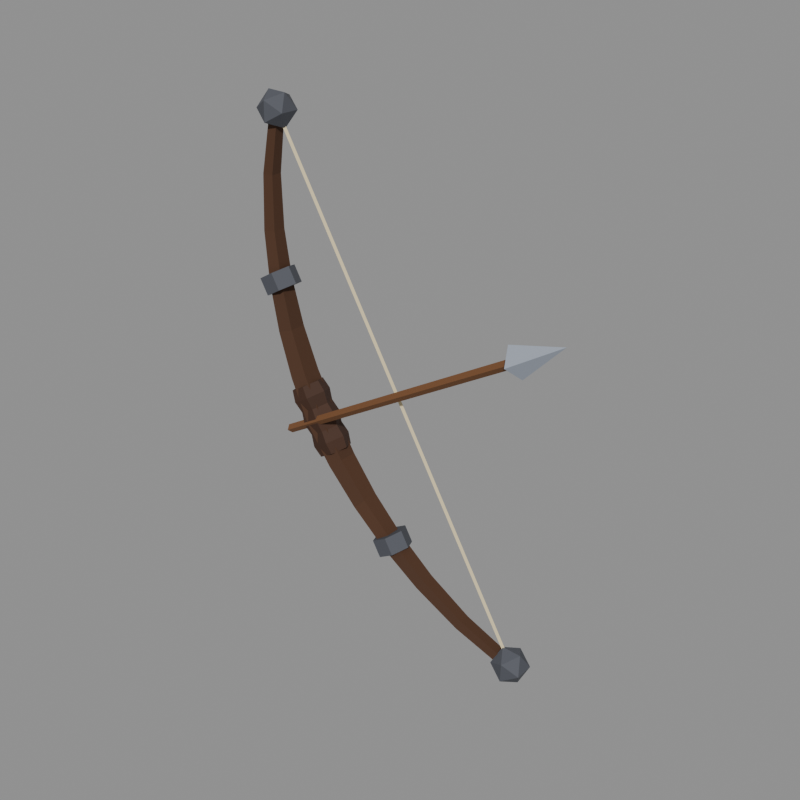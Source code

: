 # Source: titanbane_bow.blend  (saved by Blender 5.2.45; exported with 4.5.12 LTS)
import bpy
from mathutils import Matrix  # noqa: F401  (used for matrix-valued properties, if any)

bpy.ops.wm.read_factory_settings(use_empty=True)
scene = bpy.context.scene
scene.name = 'Scene'

# ---- materials (node trees are filled in below, after node groups)
mat_skin = bpy.data.materials.new('skin')
mat_skin.use_backface_culling = True
mat_cloth = bpy.data.materials.new('cloth')
mat_cloth.use_backface_culling = True
mat_metal = bpy.data.materials.new('metal')
mat_metal.use_backface_culling = True

# ---- material node trees
mat_skin.use_nodes = True; mat_skin.node_tree.nodes.clear()
_N = mat_skin.node_tree.nodes; _L = mat_skin.node_tree.links
n0 = _N.new('ShaderNodeBsdfPrincipled'); n0.name = 'Principled BSDF'; n0.location = (-200, 100)
n0.inputs[2].default_value = 0.8
n0.inputs[10].default_value = 0.005
n1 = _N.new('ShaderNodeOutputMaterial'); n1.name = 'Material Output'; n1.location = (200, 100)
n2 = _N.new('ShaderNodeVertexColor'); n2.name = 'Color Attribute'; n2.location = (0, 0)
n2.layer_name = 'Col'
_L.new(n0.outputs[0], n1.inputs[0])
_L.new(n2.outputs[0], n0.inputs[0])
n1.is_active_output = True
mat_cloth.use_nodes = True; mat_cloth.node_tree.nodes.clear()
_N = mat_cloth.node_tree.nodes; _L = mat_cloth.node_tree.links
n0 = _N.new('ShaderNodeBsdfPrincipled'); n0.name = 'Principled BSDF'; n0.location = (-200, 100)
n0.inputs[2].default_value = 0.8
n0.inputs[10].default_value = 0.005
n1 = _N.new('ShaderNodeOutputMaterial'); n1.name = 'Material Output'; n1.location = (200, 100)
n2 = _N.new('ShaderNodeVertexColor'); n2.name = 'Color Attribute'; n2.location = (0, 0)
n2.layer_name = 'Col'
_L.new(n0.outputs[0], n1.inputs[0])
_L.new(n2.outputs[0], n0.inputs[0])
n1.is_active_output = True
mat_metal.use_nodes = True; mat_metal.node_tree.nodes.clear()
_N = mat_metal.node_tree.nodes; _L = mat_metal.node_tree.links
n0 = _N.new('ShaderNodeBsdfPrincipled'); n0.name = 'Principled BSDF'; n0.location = (-200, 100)
n0.inputs[2].default_value = 0.8
n0.inputs[10].default_value = 0.005
n1 = _N.new('ShaderNodeOutputMaterial'); n1.name = 'Material Output'; n1.location = (200, 100)
n2 = _N.new('ShaderNodeVertexColor'); n2.name = 'Color Attribute'; n2.location = (0, 0)
n2.layer_name = 'Col'
_L.new(n0.outputs[0], n1.inputs[0])
_L.new(n2.outputs[0], n0.inputs[0])
n1.is_active_output = True

# ---- meshes
me_titanbane_bow = bpy.data.meshes.new('titanbane_bow')
me_titanbane_bow.from_pydata([(0.1567, 0.01395, 0.06744), (0.1613, 0.03405, 0.07769), (0.2891, 0.03065, 0.03245), (0.286, 0.01395, 0.02368), (0.1613, 0.03405, 0.07769), (0.1687, 0.02637, 0.09428), (0.2942, 0.02427, 0.04665), (0.2891, 0.03065, 0.03245), (0.1687, 0.02637, 0.09428), (0.1687, 0.001537, 0.09428), (0.2942, 0.003639, 0.04665), (0.2942, 0.02427, 0.04665), (0.1687, 0.001537, 0.09428), (0.1613, -0.006137, 0.07769), (0.2891, -0.002737, 0.03245), (0.2942, 0.003639, 0.04665), (0.1613, -0.006137, 0.07769), (0.1567, 0.01395, 0.06744), (0.286, 0.01395, 0.02368), (0.2891, -0.002737, 0.03245), (0.04744, 0.01395, 0.1245), (0.0545, 0.03745, 0.1356), (0.1613, 0.03405, 0.07769), (0.1567, 0.01395, 0.06744), (0.0545, 0.03745, 0.1356), (0.06593, 0.02847, 0.1535), (0.1687, 0.02637, 0.09428), (0.1613, 0.03405, 0.07769), (0.06593, 0.02847, 0.1535), (0.06593, -0.0005639, 0.1535), (0.1687, 0.001537, 0.09428), (0.1687, 0.02637, 0.09428), (0.06593, -0.0005639, 0.1535), (0.0545, -0.009537, 0.1356), (0.1613, -0.006137, 0.07769), (0.1687, 0.001537, 0.09428), (0.0545, -0.009537, 0.1356), (0.04744, 0.01395, 0.1245), (0.1567, 0.01395, 0.06744), (0.1613, -0.006137, 0.07769), (-0.04686, 0.01395, 0.1909), (-0.03723, 0.04085, 0.2024), (0.0545, 0.03745, 0.1356), (0.04744, 0.01395, 0.1245), (-0.03723, 0.04085, 0.2024), (-0.02166, 0.03057, 0.2211), (0.06593, 0.02847, 0.1535), (0.0545, 0.03745, 0.1356), (-0.02166, 0.03057, 0.2211), (-0.02166, -0.002665, 0.2211), (0.06593, -0.0005639, 0.1535), (0.06593, 0.02847, 0.1535), (-0.02166, -0.002665, 0.2211), (-0.03723, -0.01294, 0.2024), (0.0545, -0.009537, 0.1356), (0.06593, -0.0005639, 0.1535), (-0.03723, -0.01294, 0.2024), (-0.04686, 0.01395, 0.1909), (0.04744, 0.01395, 0.1245), (0.0545, -0.009537, 0.1356), (-0.1292, 0.01395, 0.2647), (-0.1169, 0.04425, 0.2764), (-0.03723, 0.04085, 0.2024), (-0.04686, 0.01395, 0.1909), (-0.1169, 0.04425, 0.2764), (-0.09703, 0.03268, 0.2952), (-0.02166, 0.03057, 0.2211), (-0.03723, 0.04085, 0.2024), (-0.09703, 0.03268, 0.2952), (-0.09703, -0.004767, 0.2952), (-0.02166, -0.002665, 0.2211), (-0.02166, 0.03057, 0.2211), (-0.09703, -0.004767, 0.2952), (-0.1169, -0.01634, 0.2764), (-0.03723, -0.01294, 0.2024), (-0.02166, -0.002665, 0.2211), (-0.1169, -0.01634, 0.2764), (-0.1292, 0.01395, 0.2647), (-0.04686, 0.01395, 0.1909), (-0.03723, -0.01294, 0.2024), (-0.2008, 0.01395, 0.3456), (-0.1858, 0.04765, 0.3568), (-0.1169, 0.04425, 0.2764), (-0.1292, 0.01395, 0.2647), (-0.1858, 0.04765, 0.3568), (-0.1613, 0.03478, 0.3751), (-0.09703, 0.03268, 0.2952), (-0.1169, 0.04425, 0.2764), (-0.1613, 0.03478, 0.3751), (-0.1613, -0.006868, 0.3751), (-0.09703, -0.004767, 0.2952), (-0.09703, 0.03268, 0.2952), (-0.1613, -0.006868, 0.3751), (-0.1858, -0.01974, 0.3568), (-0.1169, -0.01634, 0.2764), (-0.09703, -0.004767, 0.2952), (-0.1858, -0.01974, 0.3568), (-0.2008, 0.01395, 0.3456), (-0.1292, 0.01395, 0.2647), (-0.1169, -0.01634, 0.2764), (-0.2619, 0.01395, 0.4333), (-0.244, 0.05105, 0.4437), (-0.1858, 0.04765, 0.3568), (-0.2008, 0.01395, 0.3456), (-0.244, 0.05105, 0.4437), (-0.2149, 0.03688, 0.4604), (-0.1613, 0.03478, 0.3751), (-0.1858, 0.04765, 0.3568), (-0.2149, 0.03688, 0.4604), (-0.2149, -0.008969, 0.4604), (-0.1613, -0.006868, 0.3751), (-0.1613, 0.03478, 0.3751), (-0.2149, -0.008969, 0.4604), (-0.244, -0.02314, 0.4437), (-0.1858, -0.01974, 0.3568), (-0.1613, -0.006868, 0.3751), (-0.244, -0.02314, 0.4437), (-0.2619, 0.01395, 0.4333), (-0.2008, 0.01395, 0.3456), (-0.1858, -0.01974, 0.3568), (-0.3074, 0.01395, 0.5301), (-0.2901, 0.04765, 0.5375), (-0.244, 0.05105, 0.4437), (-0.2619, 0.01395, 0.4333), (-0.2901, 0.04765, 0.5375), (-0.2621, 0.03478, 0.5496), (-0.2149, 0.03688, 0.4604), (-0.244, 0.05105, 0.4437), (-0.2621, 0.03478, 0.5496), (-0.2621, -0.006868, 0.5496), (-0.2149, -0.008969, 0.4604), (-0.2149, 0.03688, 0.4604), (-0.2621, -0.006868, 0.5496), (-0.2901, -0.01974, 0.5375), (-0.244, -0.02314, 0.4437), (-0.2149, -0.008969, 0.4604), (-0.2901, -0.01974, 0.5375), (-0.3074, 0.01395, 0.5301), (-0.2619, 0.01395, 0.4333), (-0.244, -0.02314, 0.4437), (-0.3416, 0.01395, 0.6325), (-0.3254, 0.04425, 0.6374), (-0.2901, 0.04765, 0.5375), (-0.3074, 0.01395, 0.5301), (-0.3254, 0.04425, 0.6374), (-0.2991, 0.03268, 0.6452), (-0.2621, 0.03478, 0.5496), (-0.2901, 0.04765, 0.5375), (-0.2991, 0.03268, 0.6452), (-0.2991, -0.004767, 0.6452), (-0.2621, -0.006868, 0.5496), (-0.2621, 0.03478, 0.5496), (-0.2991, -0.004767, 0.6452), (-0.3254, -0.01634, 0.6374), (-0.2901, -0.01974, 0.5375), (-0.2621, -0.006868, 0.5496), (-0.3254, -0.01634, 0.6374), (-0.3416, 0.01395, 0.6325), (-0.3074, 0.01395, 0.5301), (-0.2901, -0.01974, 0.5375), (-0.3644, 0.01395, 0.7408), (-0.3496, 0.04085, 0.7434), (-0.3254, 0.04425, 0.6374), (-0.3416, 0.01395, 0.6325), (-0.3496, 0.04085, 0.7434), (-0.3256, 0.03057, 0.7475), (-0.2991, 0.03268, 0.6452), (-0.3254, 0.04425, 0.6374), (-0.3256, 0.03057, 0.7475), (-0.3256, -0.002665, 0.7475), (-0.2991, -0.004767, 0.6452), (-0.2991, 0.03268, 0.6452), (-0.3256, -0.002665, 0.7475), (-0.3496, -0.01294, 0.7434), (-0.3254, -0.01634, 0.6374), (-0.2991, -0.004767, 0.6452), (-0.3496, -0.01294, 0.7434), (-0.3644, 0.01395, 0.7408), (-0.3416, 0.01395, 0.6325), (-0.3254, -0.01634, 0.6374), (-0.3747, 0.01395, 0.8556), (-0.3615, 0.03745, 0.8562), (-0.3496, 0.04085, 0.7434), (-0.3644, 0.01395, 0.7408), (-0.3615, 0.03745, 0.8562), (-0.3403, 0.02847, 0.8572), (-0.3256, 0.03057, 0.7475), (-0.3496, 0.04085, 0.7434), (-0.3403, 0.02847, 0.8572), (-0.3403, -0.0005639, 0.8572), (-0.3256, -0.002665, 0.7475), (-0.3256, 0.03057, 0.7475), (-0.3403, -0.0005639, 0.8572), (-0.3615, -0.009537, 0.8562), (-0.3496, -0.01294, 0.7434), (-0.3256, -0.002665, 0.7475), (-0.3615, -0.009537, 0.8562), (-0.3747, 0.01395, 0.8556), (-0.3644, 0.01395, 0.7408), (-0.3496, -0.01294, 0.7434), (-0.3695, 0.01395, 0.9788), (-0.3583, 0.03405, 0.9777), (-0.3615, 0.03745, 0.8562), (-0.3747, 0.01395, 0.8556), (-0.3583, 0.03405, 0.9777), (-0.3402, 0.02637, 0.9758), (-0.3403, 0.02847, 0.8572), (-0.3615, 0.03745, 0.8562), (-0.3402, 0.02637, 0.9758), (-0.3402, 0.001537, 0.9758), (-0.3403, -0.0005639, 0.8572), (-0.3403, 0.02847, 0.8572), (-0.3402, 0.001537, 0.9758), (-0.3583, -0.006137, 0.9777), (-0.3615, -0.009537, 0.8562), (-0.3403, -0.0005639, 0.8572), (-0.3583, -0.006137, 0.9777), (-0.3695, 0.01395, 0.9788), (-0.3747, 0.01395, 0.8556), (-0.3615, -0.009537, 0.8562), (-0.3427, 0.01395, 1.113), (-0.3336, 0.03065, 1.111), (-0.3583, 0.03405, 0.9777), (-0.3695, 0.01395, 0.9788), (-0.3336, 0.03065, 1.111), (-0.3187, 0.02427, 1.108), (-0.3402, 0.02637, 0.9758), (-0.3583, 0.03405, 0.9777), (-0.3187, 0.02427, 1.108), (-0.3187, 0.003639, 1.108), (-0.3402, 0.001537, 0.9758), (-0.3402, 0.02637, 0.9758), (-0.3187, 0.003639, 1.108), (-0.3336, -0.002737, 1.111), (-0.3583, -0.006137, 0.9777), (-0.3402, 0.001537, 0.9758), (-0.3336, -0.002737, 1.111), (-0.3427, 0.01395, 1.113), (-0.3695, 0.01395, 0.9788), (-0.3583, -0.006137, 0.9777), (0.286, 0.01395, 0.02368), (0.2891, 0.03065, 0.03245), (0.2942, 0.02427, 0.04665), (0.2942, 0.003639, 0.04665), (0.2891, -0.002737, 0.03245), (-0.3336, -0.002737, 1.111), (-0.3187, 0.003639, 1.108), (-0.3187, 0.02427, 1.108), (-0.3336, 0.03065, 1.111), (-0.3427, 0.01395, 1.113), (-0.1642, 0.01395, 0.3974), (-0.1801, 0.0457, 0.3882), (-0.1911, 0.05043, 0.4127), (-0.1728, 0.01395, 0.4232), (-0.1801, 0.0457, 0.3882), (-0.2118, 0.0457, 0.3699), (-0.2275, 0.05043, 0.3916), (-0.1911, 0.05043, 0.4127), (-0.2118, 0.0457, 0.3699), (-0.2277, 0.01395, 0.3607), (-0.2458, 0.01395, 0.3811), (-0.2275, 0.05043, 0.3916), (-0.2277, 0.01395, 0.3607), (-0.2118, -0.01779, 0.3699), (-0.2275, -0.02252, 0.3916), (-0.2458, 0.01395, 0.3811), (-0.2118, -0.01779, 0.3699), (-0.1801, -0.01779, 0.3882), (-0.1911, -0.02252, 0.4127), (-0.2275, -0.02252, 0.3916), (-0.1801, -0.01779, 0.3882), (-0.1642, 0.01395, 0.3974), (-0.1728, 0.01395, 0.4232), (-0.1911, -0.02252, 0.4127), (-0.1728, 0.01395, 0.4232), (-0.1911, 0.05043, 0.4127), (-0.2068, 0.0457, 0.4344), (-0.1909, 0.01395, 0.4435), (-0.1911, 0.05043, 0.4127), (-0.2275, 0.05043, 0.3916), (-0.2385, 0.0457, 0.416), (-0.2068, 0.0457, 0.4344), (-0.2275, 0.05043, 0.3916), (-0.2458, 0.01395, 0.3811), (-0.2544, 0.01395, 0.4069), (-0.2385, 0.0457, 0.416), (-0.2458, 0.01395, 0.3811), (-0.2275, -0.02252, 0.3916), (-0.2385, -0.01779, 0.416), (-0.2544, 0.01395, 0.4069), (-0.2275, -0.02252, 0.3916), (-0.1911, -0.02252, 0.4127), (-0.2068, -0.01779, 0.4344), (-0.2385, -0.01779, 0.416), (-0.1911, -0.02252, 0.4127), (-0.1728, 0.01395, 0.4232), (-0.1909, 0.01395, 0.4435), (-0.2068, -0.01779, 0.4344), (-0.1909, 0.01395, 0.4435), (-0.2068, 0.0457, 0.4344), (-0.2177, 0.05043, 0.4588), (-0.1995, 0.01395, 0.4694), (-0.2068, 0.0457, 0.4344), (-0.2385, 0.0457, 0.416), (-0.2542, 0.05043, 0.4378), (-0.2177, 0.05043, 0.4588), (-0.2385, 0.0457, 0.416), (-0.2544, 0.01395, 0.4069), (-0.2724, 0.01395, 0.4272), (-0.2542, 0.05043, 0.4378), (-0.2544, 0.01395, 0.4069), (-0.2385, -0.01779, 0.416), (-0.2542, -0.02252, 0.4378), (-0.2724, 0.01395, 0.4272), (-0.2385, -0.01779, 0.416), (-0.2068, -0.01779, 0.4344), (-0.2177, -0.02252, 0.4588), (-0.2542, -0.02252, 0.4378), (-0.2068, -0.01779, 0.4344), (-0.1909, 0.01395, 0.4435), (-0.1995, 0.01395, 0.4694), (-0.2177, -0.02252, 0.4588), (-0.1995, 0.01395, 0.4694), (-0.2177, 0.05043, 0.4588), (-0.2334, 0.0457, 0.4806), (-0.2176, 0.01395, 0.4897), (-0.2177, 0.05043, 0.4588), (-0.2542, 0.05043, 0.4378), (-0.2652, 0.0457, 0.4622), (-0.2334, 0.0457, 0.4806), (-0.2542, 0.05043, 0.4378), (-0.2724, 0.01395, 0.4272), (-0.281, 0.01395, 0.4531), (-0.2652, 0.0457, 0.4622), (-0.2724, 0.01395, 0.4272), (-0.2542, -0.02252, 0.4378), (-0.2652, -0.01779, 0.4622), (-0.281, 0.01395, 0.4531), (-0.2542, -0.02252, 0.4378), (-0.2177, -0.02252, 0.4588), (-0.2334, -0.01779, 0.4806), (-0.2652, -0.01779, 0.4622), (-0.2177, -0.02252, 0.4588), (-0.1995, 0.01395, 0.4694), (-0.2176, 0.01395, 0.4897), (-0.2334, -0.01779, 0.4806), (-0.2176, 0.01395, 0.4897), (-0.2334, 0.0457, 0.4806), (-0.2444, 0.05043, 0.505), (-0.2262, 0.01395, 0.5156), (-0.2334, 0.0457, 0.4806), (-0.2652, 0.0457, 0.4622), (-0.2809, 0.05043, 0.484), (-0.2444, 0.05043, 0.505), (-0.2652, 0.0457, 0.4622), (-0.281, 0.01395, 0.4531), (-0.2991, 0.01395, 0.4734), (-0.2809, 0.05043, 0.484), (-0.281, 0.01395, 0.4531), (-0.2652, -0.01779, 0.4622), (-0.2809, -0.02252, 0.484), (-0.2991, 0.01395, 0.4734), (-0.2652, -0.01779, 0.4622), (-0.2334, -0.01779, 0.4806), (-0.2444, -0.02252, 0.505), (-0.2809, -0.02252, 0.484), (-0.2334, -0.01779, 0.4806), (-0.2176, 0.01395, 0.4897), (-0.2262, 0.01395, 0.5156), (-0.2444, -0.02252, 0.505), (-0.2262, 0.01395, 0.5156), (-0.2444, 0.05043, 0.505), (-0.2601, 0.0457, 0.5268), (-0.2442, 0.01395, 0.5359), (-0.2444, 0.05043, 0.505), (-0.2809, 0.05043, 0.484), (-0.2918, 0.0457, 0.5084), (-0.2601, 0.0457, 0.5268), (-0.2809, 0.05043, 0.484), (-0.2991, 0.01395, 0.4734), (-0.3077, 0.01395, 0.4993), (-0.2918, 0.0457, 0.5084), (-0.2991, 0.01395, 0.4734), (-0.2809, -0.02252, 0.484), (-0.2918, -0.01779, 0.5084), (-0.3077, 0.01395, 0.4993), (-0.2809, -0.02252, 0.484), (-0.2444, -0.02252, 0.505), (-0.2601, -0.01779, 0.5268), (-0.2918, -0.01779, 0.5084), (-0.2444, -0.02252, 0.505), (-0.2262, 0.01395, 0.5156), (-0.2442, 0.01395, 0.5359), (-0.2601, -0.01779, 0.5268), (-0.2442, 0.01395, 0.5359), (-0.2601, 0.0457, 0.5268), (-0.2918, 0.0457, 0.5084), (-0.3077, 0.01395, 0.4993), (-0.2918, -0.01779, 0.5084), (-0.2601, -0.01779, 0.5268), (-0.1801, -0.01779, 0.3882), (-0.2118, -0.01779, 0.3699), (-0.2277, 0.01395, 0.3607), (-0.2118, 0.0457, 0.3699), (-0.1801, 0.0457, 0.3882), (-0.1642, 0.01395, 0.3974), (0.3115, 0.01395, 0.0), (0.3263, -0.008126, 0.0353), (0.2899, -0.02177, 0.0143), (0.3263, -0.008126, 0.0353), (0.3115, 0.01395, 0.0), (0.3263, 0.03603, 0.0353), (0.3115, 0.01395, 0.0), (0.2899, -0.02177, 0.0143), (0.2674, 0.01395, 0.001324), (0.3115, 0.01395, 0.0), (0.2674, 0.01395, 0.001324), (0.2899, 0.04968, 0.0143), (0.3115, 0.01395, 0.0), (0.2899, 0.04968, 0.0143), (0.3263, 0.03603, 0.0353), (0.3263, -0.008126, 0.0353), (0.3263, 0.03603, 0.0353), (0.3137, 0.01395, 0.07142), (0.2899, -0.02177, 0.0143), (0.3263, -0.008126, 0.0353), (0.2912, -0.02177, 0.05844), (0.2674, 0.01395, 0.001324), (0.2899, -0.02177, 0.0143), (0.2548, -0.008126, 0.03744), (0.2899, 0.04968, 0.0143), (0.2674, 0.01395, 0.001324), (0.2548, 0.03603, 0.03744), (0.3263, 0.03603, 0.0353), (0.2899, 0.04968, 0.0143), (0.2912, 0.04968, 0.05844), (0.3263, -0.008126, 0.0353), (0.3137, 0.01395, 0.07142), (0.2912, -0.02177, 0.05844), (0.2899, -0.02177, 0.0143), (0.2912, -0.02177, 0.05844), (0.2548, -0.008126, 0.03744), (0.2674, 0.01395, 0.001324), (0.2548, -0.008126, 0.03744), (0.2548, 0.03603, 0.03744), (0.2899, 0.04968, 0.0143), (0.2548, 0.03603, 0.03744), (0.2912, 0.04968, 0.05844), (0.3263, 0.03603, 0.0353), (0.2912, 0.04968, 0.05844), (0.3137, 0.01395, 0.07142), (0.2912, -0.02177, 0.05844), (0.3137, 0.01395, 0.07142), (0.2695, 0.01395, 0.07275), (0.2548, -0.008126, 0.03744), (0.2912, -0.02177, 0.05844), (0.2695, 0.01395, 0.07275), (0.2548, 0.03603, 0.03744), (0.2548, -0.008126, 0.03744), (0.2695, 0.01395, 0.07275), (0.2912, 0.04968, 0.05844), (0.2548, 0.03603, 0.03744), (0.2695, 0.01395, 0.07275), (0.3137, 0.01395, 0.07142), (0.2912, 0.04968, 0.05844), (0.2695, 0.01395, 0.07275), (-0.3085, 0.01395, 1.074), (-0.2937, -0.008126, 1.109), (-0.3301, -0.02177, 1.088), (-0.2937, -0.008126, 1.109), (-0.3085, 0.01395, 1.074), (-0.2937, 0.03603, 1.109), (-0.3085, 0.01395, 1.074), (-0.3301, -0.02177, 1.088), (-0.3526, 0.01395, 1.075), (-0.3085, 0.01395, 1.074), (-0.3526, 0.01395, 1.075), (-0.3301, 0.04968, 1.088), (-0.3085, 0.01395, 1.074), (-0.3301, 0.04968, 1.088), (-0.2937, 0.03603, 1.109), (-0.2937, -0.008126, 1.109), (-0.2937, 0.03603, 1.109), (-0.3063, 0.01395, 1.145), (-0.3301, -0.02177, 1.088), (-0.2937, -0.008126, 1.109), (-0.3288, -0.02177, 1.132), (-0.3526, 0.01395, 1.075), (-0.3301, -0.02177, 1.088), (-0.3652, -0.008126, 1.111), (-0.3301, 0.04968, 1.088), (-0.3526, 0.01395, 1.075), (-0.3652, 0.03603, 1.111), (-0.2937, 0.03603, 1.109), (-0.3301, 0.04968, 1.088), (-0.3288, 0.04968, 1.132), (-0.2937, -0.008126, 1.109), (-0.3063, 0.01395, 1.145), (-0.3288, -0.02177, 1.132), (-0.3301, -0.02177, 1.088), (-0.3288, -0.02177, 1.132), (-0.3652, -0.008126, 1.111), (-0.3526, 0.01395, 1.075), (-0.3652, -0.008126, 1.111), (-0.3652, 0.03603, 1.111), (-0.3301, 0.04968, 1.088), (-0.3652, 0.03603, 1.111), (-0.3288, 0.04968, 1.132), (-0.2937, 0.03603, 1.109), (-0.3288, 0.04968, 1.132), (-0.3063, 0.01395, 1.145), (-0.3288, -0.02177, 1.132), (-0.3063, 0.01395, 1.145), (-0.3505, 0.01395, 1.147), (-0.3652, -0.008126, 1.111), (-0.3288, -0.02177, 1.132), (-0.3505, 0.01395, 1.147), (-0.3652, 0.03603, 1.111), (-0.3652, -0.008126, 1.111), (-0.3505, 0.01395, 1.147), (-0.3288, 0.04968, 1.132), (-0.3652, 0.03603, 1.111), (-0.3505, 0.01395, 1.147), (-0.3063, 0.01395, 1.145), (-0.3288, 0.04968, 1.132), (-0.3505, 0.01395, 1.147), (0.294, 0.01395, 0.03837), (0.2888, 0.01742, 0.03537), (-0.3312, 0.01742, 1.109), (-0.326, 0.01395, 1.112), (0.2888, 0.01742, 0.03537), (0.2888, 0.01049, 0.03537), (-0.3312, 0.01049, 1.109), (-0.3312, 0.01742, 1.109), (0.2888, 0.01049, 0.03537), (0.294, 0.01395, 0.03837), (-0.326, 0.01395, 1.112), (-0.3312, 0.01049, 1.109), (-0.326, 0.01395, 1.112), (-0.3312, 0.01742, 1.109), (-0.3312, 0.01049, 1.109), (0.2888, 0.01049, 0.03537), (0.2888, 0.01742, 0.03537), (0.294, 0.01395, 0.03837), (0.01171, 0.01395, 0.2103), (-0.005609, 0.0486, 0.2003), (-0.02561, 0.0486, 0.2349), (-0.008289, 0.01395, 0.2449), (-0.005609, 0.0486, 0.2003), (-0.04025, 0.0486, 0.1803), (-0.06025, 0.0486, 0.2149), (-0.02561, 0.0486, 0.2349), (-0.04025, 0.0486, 0.1803), (-0.05757, 0.01395, 0.1703), (-0.07757, 0.01395, 0.2049), (-0.06025, 0.0486, 0.2149), (-0.05757, 0.01395, 0.1703), (-0.04025, -0.02069, 0.1803), (-0.06025, -0.02069, 0.2149), (-0.07757, 0.01395, 0.2049), (-0.04025, -0.02069, 0.1803), (-0.005609, -0.02069, 0.2003), (-0.02561, -0.02069, 0.2349), (-0.06025, -0.02069, 0.2149), (-0.005609, -0.02069, 0.2003), (0.01171, 0.01395, 0.2103), (-0.008289, 0.01395, 0.2449), (-0.02561, -0.02069, 0.2349), (-0.008289, 0.01395, 0.2449), (-0.02561, 0.0486, 0.2349), (-0.06025, 0.0486, 0.2149), (-0.07757, 0.01395, 0.2049), (-0.06025, -0.02069, 0.2149), (-0.02561, -0.02069, 0.2349), (-0.005609, -0.02069, 0.2003), (-0.04025, -0.02069, 0.1803), (-0.05757, 0.01395, 0.1703), (-0.04025, 0.0486, 0.1803), (-0.005609, 0.0486, 0.2003), (0.01171, 0.01395, 0.2103), (-0.2983, 0.01395, 0.7472), (-0.3156, 0.0486, 0.7372), (-0.3356, 0.0486, 0.7718), (-0.3183, 0.01395, 0.7818), (-0.3156, 0.0486, 0.7372), (-0.3503, 0.0486, 0.7172), (-0.3703, 0.0486, 0.7518), (-0.3356, 0.0486, 0.7718), (-0.3503, 0.0486, 0.7172), (-0.3676, 0.01395, 0.7072), (-0.3876, 0.01395, 0.7418), (-0.3703, 0.0486, 0.7518), (-0.3676, 0.01395, 0.7072), (-0.3503, -0.02069, 0.7172), (-0.3703, -0.02069, 0.7518), (-0.3876, 0.01395, 0.7418), (-0.3503, -0.02069, 0.7172), (-0.3156, -0.02069, 0.7372), (-0.3356, -0.02069, 0.7718), (-0.3703, -0.02069, 0.7518), (-0.3156, -0.02069, 0.7372), (-0.2983, 0.01395, 0.7472), (-0.3183, 0.01395, 0.7818), (-0.3356, -0.02069, 0.7718), (-0.3183, 0.01395, 0.7818), (-0.3356, 0.0486, 0.7718), (-0.3703, 0.0486, 0.7518), (-0.3876, 0.01395, 0.7418), (-0.3703, -0.02069, 0.7518), (-0.3356, -0.02069, 0.7718), (-0.3156, -0.02069, 0.7372), (-0.3503, -0.02069, 0.7172), (-0.3676, 0.01395, 0.7072), (-0.3503, 0.0486, 0.7172), (-0.3156, 0.0486, 0.7372), (-0.2983, 0.01395, 0.7472), (-0.3052, -0.006046, 0.4083), (-0.3102, -0.01605, 0.417), (0.2786, -0.01605, 0.757), (0.2836, -0.006046, 0.7483), (-0.3102, -0.01605, 0.417), (-0.3052, -0.02605, 0.4083), (0.2836, -0.02605, 0.7483), (0.2786, -0.01605, 0.757), (-0.3052, -0.02605, 0.4083), (-0.3002, -0.01605, 0.3996), (0.2886, -0.01605, 0.7396), (0.2836, -0.02605, 0.7483), (-0.3002, -0.01605, 0.3996), (-0.3052, -0.006046, 0.4083), (0.2836, -0.006046, 0.7483), (0.2886, -0.01605, 0.7396), (0.2836, -0.006046, 0.7483), (0.2786, -0.01605, 0.757), (0.2836, -0.02605, 0.7483), (0.2886, -0.01605, 0.7396), (-0.3002, -0.01605, 0.3996), (-0.3052, -0.02605, 0.4083), (-0.3102, -0.01605, 0.417), (-0.3052, -0.006046, 0.4083), (0.2836, 0.01895, 0.7483), (0.2661, -0.01605, 0.7786), (0.3876, -0.01605, 0.8083), (0.2661, -0.01605, 0.7786), (0.2836, -0.05105, 0.7483), (0.3876, -0.01605, 0.8083), (0.2836, -0.05105, 0.7483), (0.3011, -0.01605, 0.718), (0.3876, -0.01605, 0.8083), (0.3011, -0.01605, 0.718), (0.2836, 0.01895, 0.7483), (0.3876, -0.01605, 0.8083), (0.3011, -0.01605, 0.718), (0.2836, -0.05105, 0.7483), (0.2661, -0.01605, 0.7786), (0.2836, 0.01895, 0.7483)], [], [(0, 1, 2, 3), (4, 5, 6, 7), (8, 9, 10, 11), (12, 13, 14, 15), (16, 17, 18, 19), (20, 21, 22, 23), (24, 25, 26, 27), (28, 29, 30, 31), (32, 33, 34, 35), (36, 37, 38, 39), (40, 41, 42, 43), (44, 45, 46, 47), (48, 49, 50, 51), (52, 53, 54, 55), (56, 57, 58, 59), (60, 61, 62, 63), (64, 65, 66, 67), (68, 69, 70, 71), (72, 73, 74, 75), (76, 77, 78, 79), (80, 81, 82, 83), (84, 85, 86, 87), (88, 89, 90, 91), (92, 93, 94, 95), (96, 97, 98, 99), (100, 101, 102, 103), (104, 105, 106, 107), (108, 109, 110, 111), (112, 113, 114, 115), (116, 117, 118, 119), (120, 121, 122, 123), (124, 125, 126, 127), (128, 129, 130, 131), (132, 133, 134, 135), (136, 137, 138, 139), (140, 141, 142, 143), (144, 145, 146, 147), (148, 149, 150, 151), (152, 153, 154, 155), (156, 157, 158, 159), (160, 161, 162, 163), (164, 165, 166, 167), (168, 169, 170, 171), (172, 173, 174, 175), (176, 177, 178, 179), (180, 181, 182, 183), (184, 185, 186, 187), (188, 189, 190, 191), (192, 193, 194, 195), (196, 197, 198, 199), (200, 201, 202, 203), (204, 205, 206, 207), (208, 209, 210, 211), (212, 213, 214, 215), (216, 217, 218, 219), (220, 221, 222, 223), (224, 225, 226, 227), (228, 229, 230, 231), (232, 233, 234, 235), (236, 237, 238, 239), (240, 241, 242, 243, 244), (245, 246, 247, 248, 249), (250, 251, 252, 253), (254, 255, 256, 257), (258, 259, 260, 261), (262, 263, 264, 265), (266, 267, 268, 269), (270, 271, 272, 273), (274, 275, 276, 277), (278, 279, 280, 281), (282, 283, 284, 285), (286, 287, 288, 289), (290, 291, 292, 293), (294, 295, 296, 297), (298, 299, 300, 301), (302, 303, 304, 305), (306, 307, 308, 309), (310, 311, 312, 313), (314, 315, 316, 317), (318, 319, 320, 321), (322, 323, 324, 325), (326, 327, 328, 329), (330, 331, 332, 333), (334, 335, 336, 337), (338, 339, 340, 341), (342, 343, 344, 345), (346, 347, 348, 349), (350, 351, 352, 353), (354, 355, 356, 357), (358, 359, 360, 361), (362, 363, 364, 365), (366, 367, 368, 369), (370, 371, 372, 373), (374, 375, 376, 377), (378, 379, 380, 381), (382, 383, 384, 385), (386, 387, 388, 389), (390, 391, 392, 393), (394, 395, 396, 397, 398, 399), (400, 401, 402, 403, 404, 405), (406, 407, 408), (409, 410, 411), (412, 413, 414), (415, 416, 417), (418, 419, 420), (421, 422, 423), (424, 425, 426), (427, 428, 429), (430, 431, 432), (433, 434, 435), (436, 437, 438), (439, 440, 441), (442, 443, 444), (445, 446, 447), (448, 449, 450), (451, 452, 453), (454, 455, 456), (457, 458, 459), (460, 461, 462), (463, 464, 465), (466, 467, 468), (469, 470, 471), (472, 473, 474), (475, 476, 477), (478, 479, 480), (481, 482, 483), (484, 485, 486), (487, 488, 489), (490, 491, 492), (493, 494, 495), (496, 497, 498), (499, 500, 501), (502, 503, 504), (505, 506, 507), (508, 509, 510), (511, 512, 513), (514, 515, 516), (517, 518, 519), (520, 521, 522), (523, 524, 525), (526, 527, 528, 529), (530, 531, 532, 533), (534, 535, 536, 537), (538, 539, 540), (541, 542, 543), (544, 545, 546, 547), (548, 549, 550, 551), (552, 553, 554, 555), (556, 557, 558, 559), (560, 561, 562, 563), (564, 565, 566, 567), (568, 569, 570, 571, 572, 573), (574, 575, 576, 577, 578, 579), (580, 581, 582, 583), (584, 585, 586, 587), (588, 589, 590, 591), (592, 593, 594, 595), (596, 597, 598, 599), (600, 601, 602, 603), (604, 605, 606, 607, 608, 609), (610, 611, 612, 613, 614, 615), (616, 617, 618, 619), (620, 621, 622, 623), (624, 625, 626, 627), (628, 629, 630, 631), (632, 633, 634, 635), (636, 637, 638, 639), (640, 641, 642), (643, 644, 645), (646, 647, 648), (649, 650, 651), (652, 653, 654, 655)])
me_titanbane_bow.polygons.foreach_set('material_index', [1, 1, 1, 1, 1, 1, 1, 1, 1, 1, 1, 1, 1, 1, 1, 1, 1, 1, 1, 1, 1, 1, 1, 1, 1, 1, 1, 1, 1, 1, 1, 1, 1, 1, 1, 1, 1, 1, 1, 1, 1, 1, 1, 1, 1, 1, 1, 1, 1, 1, 1, 1, 1, 1, 1, 1, 1, 1, 1, 1, 1, 1, 1, 1, 1, 1, 1, 1, 1, 1, 1, 1, 1, 1, 1, 1, 1, 1, 1, 1, 1, 1, 1, 1, 1, 1, 1, 1, 1, 1, 1, 1, 1, 1, 1, 1, 1, 1, 1, 1, 2, 2, 2, 2, 2, 2, 2, 2, 2, 2, 2, 2, 2, 2, 2, 2, 2, 2, 2, 2, 2, 2, 2, 2, 2, 2, 2, 2, 2, 2, 2, 2, 2, 2, 2, 2, 2, 2, 2, 2, 0, 0, 0, 0, 0, 2, 2, 2, 2, 2, 2, 2, 2, 2, 2, 2, 2, 2, 2, 2, 2, 1, 1, 1, 1, 1, 1, 2, 2, 2, 2, 2])
_ca = me_titanbane_bow.color_attributes.new('Col', 'FLOAT_COLOR', 'POINT')
_ca.data.foreach_set('color', [0.06, 0.02308, 0.008041, 1.0, 0.06, 0.02308, 0.008041, 1.0, 0.06, 0.02308, 0.008041, 1.0, 0.06, 0.02308, 0.008041, 1.0, 0.06727, 0.02588, 0.009015, 1.0, 0.06727, 0.02588, 0.009015, 1.0, 0.06727, 0.02588, 0.009015, 1.0, 0.06727, 0.02588, 0.009015, 1.0, 0.06641, 0.02555, 0.008901, 1.0, 0.06641, 0.02555, 0.008901, 1.0, 0.06641, 0.02555, 0.008901, 1.0, 0.06641, 0.02555, 0.008901, 1.0, 0.06123, 0.02355, 0.008206, 1.0, 0.06123, 0.02355, 0.008206, 1.0, 0.06123, 0.02355, 0.008206, 1.0, 0.06123, 0.02355, 0.008206, 1.0, 0.06368, 0.0245, 0.008534, 1.0, 0.06368, 0.0245, 0.008534, 1.0, 0.06368, 0.0245, 0.008534, 1.0, 0.06368, 0.0245, 0.008534, 1.0, 0.06321, 0.02432, 0.008471, 1.0, 0.06321, 0.02432, 0.008471, 1.0, 0.06321, 0.02432, 0.008471, 1.0, 0.06321, 0.02432, 0.008471, 1.0, 0.06527, 0.02511, 0.008748, 1.0, 0.06527, 0.02511, 0.008748, 1.0, 0.06527, 0.02511, 0.008748, 1.0, 0.06527, 0.02511, 0.008748, 1.0, 0.06667, 0.02565, 0.008935, 1.0, 0.06667, 0.02565, 0.008935, 1.0, 0.06667, 0.02565, 0.008935, 1.0, 0.06667, 0.02565, 0.008935, 1.0, 0.05958, 0.02292, 0.007985, 1.0, 0.05958, 0.02292, 0.007985, 1.0, 0.05958, 0.02292, 0.007985, 1.0, 0.05958, 0.02292, 0.007985, 1.0, 0.05891, 0.02267, 0.007896, 1.0, 0.05891, 0.02267, 0.007896, 1.0, 0.05891, 0.02267, 0.007896, 1.0, 0.05891, 0.02267, 0.007896, 1.0, 0.06715, 0.02583, 0.008999, 1.0, 0.06715, 0.02583, 0.008999, 1.0, 0.06715, 0.02583, 0.008999, 1.0, 0.06715, 0.02583, 0.008999, 1.0, 0.06304, 0.02425, 0.008449, 1.0, 0.06304, 0.02425, 0.008449, 1.0, 0.06304, 0.02425, 0.008449, 1.0, 0.06304, 0.02425, 0.008449, 1.0, 0.0664, 0.02554, 0.008899, 1.0, 0.0664, 0.02554, 0.008899, 1.0, 0.0664, 0.02554, 0.008899, 1.0, 0.0664, 0.02554, 0.008899, 1.0, 0.05865, 0.02256, 0.00786, 1.0, 0.05865, 0.02256, 0.00786, 1.0, 0.05865, 0.02256, 0.00786, 1.0, 0.05865, 0.02256, 0.00786, 1.0, 0.06317, 0.0243, 0.008466, 1.0, 0.06317, 0.0243, 0.008466, 1.0, 0.06317, 0.0243, 0.008466, 1.0, 0.06317, 0.0243, 0.008466, 1.0, 0.06598, 0.02538, 0.008843, 1.0, 0.06598, 0.02538, 0.008843, 1.0, 0.06598, 0.02538, 0.008843, 1.0, 0.06598, 0.02538, 0.008843, 1.0, 0.06096, 0.02345, 0.00817, 1.0, 0.06096, 0.02345, 0.00817, 1.0, 0.06096, 0.02345, 0.00817, 1.0, 0.06096, 0.02345, 0.00817, 1.0, 0.06826, 0.02626, 0.009149, 1.0, 0.06826, 0.02626, 0.009149, 1.0, 0.06826, 0.02626, 0.009149, 1.0, 0.06826, 0.02626, 0.009149, 1.0, 0.06782, 0.02609, 0.009089, 1.0, 0.06782, 0.02609, 0.009089, 1.0, 0.06782, 0.02609, 0.009089, 1.0, 0.06782, 0.02609, 0.009089, 1.0, 0.05894, 0.02267, 0.007899, 1.0, 0.05894, 0.02267, 0.007899, 1.0, 0.05894, 0.02267, 0.007899, 1.0, 0.05894, 0.02267, 0.007899, 1.0, 0.05889, 0.02265, 0.007892, 1.0, 0.05889, 0.02265, 0.007892, 1.0, 0.05889, 0.02265, 0.007892, 1.0, 0.05889, 0.02265, 0.007892, 1.0, 0.06415, 0.02468, 0.008597, 1.0, 0.06415, 0.02468, 0.008597, 1.0, 0.06415, 0.02468, 0.008597, 1.0, 0.06415, 0.02468, 0.008597, 1.0, 0.0682, 0.02624, 0.00914, 1.0, 0.0682, 0.02624, 0.00914, 1.0, 0.0682, 0.02624, 0.00914, 1.0, 0.0682, 0.02624, 0.00914, 1.0, 0.06251, 0.02405, 0.008378, 1.0, 0.06251, 0.02405, 0.008378, 1.0, 0.06251, 0.02405, 0.008378, 1.0, 0.06251, 0.02405, 0.008378, 1.0, 0.06083, 0.0234, 0.008153, 1.0, 0.06083, 0.0234, 0.008153, 1.0, 0.06083, 0.0234, 0.008153, 1.0, 0.06083, 0.0234, 0.008153, 1.0, 0.06293, 0.02421, 0.008434, 1.0, 0.06293, 0.02421, 0.008434, 1.0, 0.06293, 0.02421, 0.008434, 1.0, 0.06293, 0.02421, 0.008434, 1.0, 0.05892, 0.02267, 0.007897, 1.0, 0.05892, 0.02267, 0.007897, 1.0, 0.05892, 0.02267, 0.007897, 1.0, 0.05892, 0.02267, 0.007897, 1.0, 0.06089, 0.02342, 0.00816, 1.0, 0.06089, 0.02342, 0.00816, 1.0, 0.06089, 0.02342, 0.00816, 1.0, 0.06089, 0.02342, 0.00816, 1.0, 0.06309, 0.02427, 0.008456, 1.0, 0.06309, 0.02427, 0.008456, 1.0, 0.06309, 0.02427, 0.008456, 1.0, 0.06309, 0.02427, 0.008456, 1.0, 0.06368, 0.0245, 0.008535, 1.0, 0.06368, 0.0245, 0.008535, 1.0, 0.06368, 0.0245, 0.008535, 1.0, 0.06368, 0.0245, 0.008535, 1.0, 0.061, 0.02347, 0.008176, 1.0, 0.061, 0.02347, 0.008176, 1.0, 0.061, 0.02347, 0.008176, 1.0, 0.061, 0.02347, 0.008176, 1.0, 0.06098, 0.02346, 0.008173, 1.0, 0.06098, 0.02346, 0.008173, 1.0, 0.06098, 0.02346, 0.008173, 1.0, 0.06098, 0.02346, 0.008173, 1.0, 0.06086, 0.02341, 0.008156, 1.0, 0.06086, 0.02341, 0.008156, 1.0, 0.06086, 0.02341, 0.008156, 1.0, 0.06086, 0.02341, 0.008156, 1.0, 0.06331, 0.02436, 0.008485, 1.0, 0.06331, 0.02436, 0.008485, 1.0, 0.06331, 0.02436, 0.008485, 1.0, 0.06331, 0.02436, 0.008485, 1.0, 0.06158, 0.02369, 0.008253, 1.0, 0.06158, 0.02369, 0.008253, 1.0, 0.06158, 0.02369, 0.008253, 1.0, 0.06158, 0.02369, 0.008253, 1.0, 0.05884, 0.02264, 0.007887, 1.0, 0.05884, 0.02264, 0.007887, 1.0, 0.05884, 0.02264, 0.007887, 1.0, 0.05884, 0.02264, 0.007887, 1.0, 0.06717, 0.02584, 0.009002, 1.0, 0.06717, 0.02584, 0.009002, 1.0, 0.06717, 0.02584, 0.009002, 1.0, 0.06717, 0.02584, 0.009002, 1.0, 0.0643, 0.02474, 0.008618, 1.0, 0.0643, 0.02474, 0.008618, 1.0, 0.0643, 0.02474, 0.008618, 1.0, 0.0643, 0.02474, 0.008618, 1.0, 0.06517, 0.02507, 0.008735, 1.0, 0.06517, 0.02507, 0.008735, 1.0, 0.06517, 0.02507, 0.008735, 1.0, 0.06517, 0.02507, 0.008735, 1.0, 0.06052, 0.02328, 0.008111, 1.0, 0.06052, 0.02328, 0.008111, 1.0, 0.06052, 0.02328, 0.008111, 1.0, 0.06052, 0.02328, 0.008111, 1.0, 0.06875, 0.02645, 0.009213, 1.0, 0.06875, 0.02645, 0.009213, 1.0, 0.06875, 0.02645, 0.009213, 1.0, 0.06875, 0.02645, 0.009213, 1.0, 0.06739, 0.02593, 0.009032, 1.0, 0.06739, 0.02593, 0.009032, 1.0, 0.06739, 0.02593, 0.009032, 1.0, 0.06739, 0.02593, 0.009032, 1.0, 0.05986, 0.02303, 0.008022, 1.0, 0.05986, 0.02303, 0.008022, 1.0, 0.05986, 0.02303, 0.008022, 1.0, 0.05986, 0.02303, 0.008022, 1.0, 0.06202, 0.02386, 0.008312, 1.0, 0.06202, 0.02386, 0.008312, 1.0, 0.06202, 0.02386, 0.008312, 1.0, 0.06202, 0.02386, 0.008312, 1.0, 0.06598, 0.02538, 0.008843, 1.0, 0.06598, 0.02538, 0.008843, 1.0, 0.06598, 0.02538, 0.008843, 1.0, 0.06598, 0.02538, 0.008843, 1.0, 0.06588, 0.02534, 0.008829, 1.0, 0.06588, 0.02534, 0.008829, 1.0, 0.06588, 0.02534, 0.008829, 1.0, 0.06588, 0.02534, 0.008829, 1.0, 0.06817, 0.02623, 0.009137, 1.0, 0.06817, 0.02623, 0.009137, 1.0, 0.06817, 0.02623, 0.009137, 1.0, 0.06817, 0.02623, 0.009137, 1.0, 0.06293, 0.02421, 0.008434, 1.0, 0.06293, 0.02421, 0.008434, 1.0, 0.06293, 0.02421, 0.008434, 1.0, 0.06293, 0.02421, 0.008434, 1.0, 0.06709, 0.02581, 0.008991, 1.0, 0.06709, 0.02581, 0.008991, 1.0, 0.06709, 0.02581, 0.008991, 1.0, 0.06709, 0.02581, 0.008991, 1.0, 0.06546, 0.02518, 0.008773, 1.0, 0.06546, 0.02518, 0.008773, 1.0, 0.06546, 0.02518, 0.008773, 1.0, 0.06546, 0.02518, 0.008773, 1.0, 0.06172, 0.02374, 0.008272, 1.0, 0.06172, 0.02374, 0.008272, 1.0, 0.06172, 0.02374, 0.008272, 1.0, 0.06172, 0.02374, 0.008272, 1.0, 0.06462, 0.02486, 0.00866, 1.0, 0.06462, 0.02486, 0.00866, 1.0, 0.06462, 0.02486, 0.00866, 1.0, 0.06462, 0.02486, 0.00866, 1.0, 0.06762, 0.02602, 0.009063, 1.0, 0.06762, 0.02602, 0.009063, 1.0, 0.06762, 0.02602, 0.009063, 1.0, 0.06762, 0.02602, 0.009063, 1.0, 0.06725, 0.02587, 0.009013, 1.0, 0.06725, 0.02587, 0.009013, 1.0, 0.06725, 0.02587, 0.009013, 1.0, 0.06725, 0.02587, 0.009013, 1.0, 0.06378, 0.02454, 0.008548, 1.0, 0.06378, 0.02454, 0.008548, 1.0, 0.06378, 0.02454, 0.008548, 1.0, 0.06378, 0.02454, 0.008548, 1.0, 0.06463, 0.02486, 0.008662, 1.0, 0.06463, 0.02486, 0.008662, 1.0, 0.06463, 0.02486, 0.008662, 1.0, 0.06463, 0.02486, 0.008662, 1.0, 0.05898, 0.02269, 0.007904, 1.0, 0.05898, 0.02269, 0.007904, 1.0, 0.05898, 0.02269, 0.007904, 1.0, 0.05898, 0.02269, 0.007904, 1.0, 0.0611, 0.02351, 0.008189, 1.0, 0.0611, 0.02351, 0.008189, 1.0, 0.0611, 0.02351, 0.008189, 1.0, 0.0611, 0.02351, 0.008189, 1.0, 0.06676, 0.02568, 0.008947, 1.0, 0.06676, 0.02568, 0.008947, 1.0, 0.06676, 0.02568, 0.008947, 1.0, 0.06676, 0.02568, 0.008947, 1.0, 0.06285, 0.02418, 0.008423, 1.0, 0.06285, 0.02418, 0.008423, 1.0, 0.06285, 0.02418, 0.008423, 1.0, 0.06285, 0.02418, 0.008423, 1.0, 0.06039, 0.02323, 0.008094, 1.0, 0.06039, 0.02323, 0.008094, 1.0, 0.06039, 0.02323, 0.008094, 1.0, 0.06039, 0.02323, 0.008094, 1.0, 0.06039, 0.02323, 0.008094, 1.0, 0.06422, 0.02471, 0.008607, 1.0, 0.06422, 0.02471, 0.008607, 1.0, 0.06422, 0.02471, 0.008607, 1.0, 0.06422, 0.02471, 0.008607, 1.0, 0.06422, 0.02471, 0.008607, 1.0, 0.04925, 0.01824, 0.007545, 1.0, 0.04925, 0.01824, 0.007545, 1.0, 0.04925, 0.01824, 0.007545, 1.0, 0.04925, 0.01824, 0.007545, 1.0, 0.04893, 0.01812, 0.007496, 1.0, 0.04893, 0.01812, 0.007496, 1.0, 0.04893, 0.01812, 0.007496, 1.0, 0.04893, 0.01812, 0.007496, 1.0, 0.04555, 0.01687, 0.006978, 1.0, 0.04555, 0.01687, 0.006978, 1.0, 0.04555, 0.01687, 0.006978, 1.0, 0.04555, 0.01687, 0.006978, 1.0, 0.04628, 0.01713, 0.007089, 1.0, 0.04628, 0.01713, 0.007089, 1.0, 0.04628, 0.01713, 0.007089, 1.0, 0.04628, 0.01713, 0.007089, 1.0, 0.04706, 0.01742, 0.007209, 1.0, 0.04706, 0.01742, 0.007209, 1.0, 0.04706, 0.01742, 0.007209, 1.0, 0.04706, 0.01742, 0.007209, 1.0, 0.0501, 0.01855, 0.007675, 1.0, 0.0501, 0.01855, 0.007675, 1.0, 0.0501, 0.01855, 0.007675, 1.0, 0.0501, 0.01855, 0.007675, 1.0, 0.0472, 0.01748, 0.007231, 1.0, 0.0472, 0.01748, 0.007231, 1.0, 0.0472, 0.01748, 0.007231, 1.0, 0.0472, 0.01748, 0.007231, 1.0, 0.04576, 0.01694, 0.00701, 1.0, 0.04576, 0.01694, 0.00701, 1.0, 0.04576, 0.01694, 0.00701, 1.0, 0.04576, 0.01694, 0.00701, 1.0, 0.04685, 0.01735, 0.007177, 1.0, 0.04685, 0.01735, 0.007177, 1.0, 0.04685, 0.01735, 0.007177, 1.0, 0.04685, 0.01735, 0.007177, 1.0, 0.04166, 0.01543, 0.006382, 1.0, 0.04166, 0.01543, 0.006382, 1.0, 0.04166, 0.01543, 0.006382, 1.0, 0.04166, 0.01543, 0.006382, 1.0, 0.04182, 0.01548, 0.006406, 1.0, 0.04182, 0.01548, 0.006406, 1.0, 0.04182, 0.01548, 0.006406, 1.0, 0.04182, 0.01548, 0.006406, 1.0, 0.04926, 0.01824, 0.007546, 1.0, 0.04926, 0.01824, 0.007546, 1.0, 0.04926, 0.01824, 0.007546, 1.0, 0.04926, 0.01824, 0.007546, 1.0, 0.05241, 0.01941, 0.008029, 1.0, 0.05241, 0.01941, 0.008029, 1.0, 0.05241, 0.01941, 0.008029, 1.0, 0.05241, 0.01941, 0.008029, 1.0, 0.04801, 0.01778, 0.007355, 1.0, 0.04801, 0.01778, 0.007355, 1.0, 0.04801, 0.01778, 0.007355, 1.0, 0.04801, 0.01778, 0.007355, 1.0, 0.04576, 0.01695, 0.007011, 1.0, 0.04576, 0.01695, 0.007011, 1.0, 0.04576, 0.01695, 0.007011, 1.0, 0.04576, 0.01695, 0.007011, 1.0, 0.04325, 0.01601, 0.006625, 1.0, 0.04325, 0.01601, 0.006625, 1.0, 0.04325, 0.01601, 0.006625, 1.0, 0.04325, 0.01601, 0.006625, 1.0, 0.04699, 0.0174, 0.007198, 1.0, 0.04699, 0.0174, 0.007198, 1.0, 0.04699, 0.0174, 0.007198, 1.0, 0.04699, 0.0174, 0.007198, 1.0, 0.0524, 0.0194, 0.008027, 1.0, 0.0524, 0.0194, 0.008027, 1.0, 0.0524, 0.0194, 0.008027, 1.0, 0.0524, 0.0194, 0.008027, 1.0, 0.05001, 0.01852, 0.007662, 1.0, 0.05001, 0.01852, 0.007662, 1.0, 0.05001, 0.01852, 0.007662, 1.0, 0.05001, 0.01852, 0.007662, 1.0, 0.04741, 0.01755, 0.007263, 1.0, 0.04741, 0.01755, 0.007263, 1.0, 0.04741, 0.01755, 0.007263, 1.0, 0.04741, 0.01755, 0.007263, 1.0, 0.05103, 0.01889, 0.007817, 1.0, 0.05103, 0.01889, 0.007817, 1.0, 0.05103, 0.01889, 0.007817, 1.0, 0.05103, 0.01889, 0.007817, 1.0, 0.04395, 0.01627, 0.006732, 1.0, 0.04395, 0.01627, 0.006732, 1.0, 0.04395, 0.01627, 0.006732, 1.0, 0.04395, 0.01627, 0.006732, 1.0, 0.04712, 0.01745, 0.007218, 1.0, 0.04712, 0.01745, 0.007218, 1.0, 0.04712, 0.01745, 0.007218, 1.0, 0.04712, 0.01745, 0.007218, 1.0, 0.05206, 0.01928, 0.007976, 1.0, 0.05206, 0.01928, 0.007976, 1.0, 0.05206, 0.01928, 0.007976, 1.0, 0.05206, 0.01928, 0.007976, 1.0, 0.04784, 0.01771, 0.007329, 1.0, 0.04784, 0.01771, 0.007329, 1.0, 0.04784, 0.01771, 0.007329, 1.0, 0.04784, 0.01771, 0.007329, 1.0, 0.0465, 0.01722, 0.007124, 1.0, 0.0465, 0.01722, 0.007124, 1.0, 0.0465, 0.01722, 0.007124, 1.0, 0.0465, 0.01722, 0.007124, 1.0, 0.04436, 0.01643, 0.006796, 1.0, 0.04436, 0.01643, 0.006796, 1.0, 0.04436, 0.01643, 0.006796, 1.0, 0.04436, 0.01643, 0.006796, 1.0, 0.04751, 0.01759, 0.007277, 1.0, 0.04751, 0.01759, 0.007277, 1.0, 0.04751, 0.01759, 0.007277, 1.0, 0.04751, 0.01759, 0.007277, 1.0, 0.05212, 0.0193, 0.007984, 1.0, 0.05212, 0.0193, 0.007984, 1.0, 0.05212, 0.0193, 0.007984, 1.0, 0.05212, 0.0193, 0.007984, 1.0, 0.04139, 0.01533, 0.006341, 1.0, 0.04139, 0.01533, 0.006341, 1.0, 0.04139, 0.01533, 0.006341, 1.0, 0.04139, 0.01533, 0.006341, 1.0, 0.05016, 0.01857, 0.007684, 1.0, 0.05016, 0.01857, 0.007684, 1.0, 0.05016, 0.01857, 0.007684, 1.0, 0.05016, 0.01857, 0.007684, 1.0, 0.05058, 0.01873, 0.007748, 1.0, 0.05058, 0.01873, 0.007748, 1.0, 0.05058, 0.01873, 0.007748, 1.0, 0.05058, 0.01873, 0.007748, 1.0, 0.05132, 0.019, 0.007861, 1.0, 0.05132, 0.019, 0.007861, 1.0, 0.05132, 0.019, 0.007861, 1.0, 0.05132, 0.019, 0.007861, 1.0, 0.04968, 0.01839, 0.00761, 1.0, 0.04968, 0.01839, 0.00761, 1.0, 0.04968, 0.01839, 0.00761, 1.0, 0.04968, 0.01839, 0.00761, 1.0, 0.05045, 0.01868, 0.007728, 1.0, 0.05045, 0.01868, 0.007728, 1.0, 0.05045, 0.01868, 0.007728, 1.0, 0.05045, 0.01868, 0.007728, 1.0, 0.04717, 0.01747, 0.007227, 1.0, 0.04717, 0.01747, 0.007227, 1.0, 0.04717, 0.01747, 0.007227, 1.0, 0.04717, 0.01747, 0.007227, 1.0, 0.04766, 0.01765, 0.0073, 1.0, 0.04766, 0.01765, 0.0073, 1.0, 0.04766, 0.01765, 0.0073, 1.0, 0.04766, 0.01765, 0.0073, 1.0, 0.04766, 0.01765, 0.0073, 1.0, 0.04766, 0.01765, 0.0073, 1.0, 0.04613, 0.01708, 0.007067, 1.0, 0.04613, 0.01708, 0.007067, 1.0, 0.04613, 0.01708, 0.007067, 1.0, 0.04613, 0.01708, 0.007067, 1.0, 0.04613, 0.01708, 0.007067, 1.0, 0.04613, 0.01708, 0.007067, 1.0, 0.06155, 0.06579, 0.07953, 1.0, 0.06155, 0.06579, 0.07953, 1.0, 0.06155, 0.06579, 0.07953, 1.0, 0.07018, 0.07502, 0.09067, 1.0, 0.07018, 0.07502, 0.09067, 1.0, 0.07018, 0.07502, 0.09067, 1.0, 0.067, 0.07162, 0.08656, 1.0, 0.067, 0.07162, 0.08656, 1.0, 0.067, 0.07162, 0.08656, 1.0, 0.06307, 0.06742, 0.08149, 1.0, 0.06307, 0.06742, 0.08149, 1.0, 0.06307, 0.06742, 0.08149, 1.0, 0.06631, 0.07088, 0.08567, 1.0, 0.06631, 0.07088, 0.08567, 1.0, 0.06631, 0.07088, 0.08567, 1.0, 0.07142, 0.07634, 0.09228, 1.0, 0.07142, 0.07634, 0.09228, 1.0, 0.07142, 0.07634, 0.09228, 1.0, 0.06995, 0.07477, 0.09038, 1.0, 0.06995, 0.07477, 0.09038, 1.0, 0.06995, 0.07477, 0.09038, 1.0, 0.06983, 0.07464, 0.09022, 1.0, 0.06983, 0.07464, 0.09022, 1.0, 0.06983, 0.07464, 0.09022, 1.0, 0.07203, 0.077, 0.09307, 1.0, 0.07203, 0.077, 0.09307, 1.0, 0.07203, 0.077, 0.09307, 1.0, 0.073, 0.07804, 0.09433, 1.0, 0.073, 0.07804, 0.09433, 1.0, 0.073, 0.07804, 0.09433, 1.0, 0.07624, 0.08149, 0.0985, 1.0, 0.07624, 0.08149, 0.0985, 1.0, 0.07624, 0.08149, 0.0985, 1.0, 0.07439, 0.07951, 0.09611, 1.0, 0.07439, 0.07951, 0.09611, 1.0, 0.07439, 0.07951, 0.09611, 1.0, 0.06923, 0.074, 0.08945, 1.0, 0.06923, 0.074, 0.08945, 1.0, 0.06923, 0.074, 0.08945, 1.0, 0.07165, 0.07659, 0.09257, 1.0, 0.07165, 0.07659, 0.09257, 1.0, 0.07165, 0.07659, 0.09257, 1.0, 0.07102, 0.07592, 0.09176, 1.0, 0.07102, 0.07592, 0.09176, 1.0, 0.07102, 0.07592, 0.09176, 1.0, 0.08131, 0.08691, 0.1051, 1.0, 0.08131, 0.08691, 0.1051, 1.0, 0.08131, 0.08691, 0.1051, 1.0, 0.08486, 0.09071, 0.1096, 1.0, 0.08486, 0.09071, 0.1096, 1.0, 0.08486, 0.09071, 0.1096, 1.0, 0.08405, 0.08985, 0.1086, 1.0, 0.08405, 0.08985, 0.1086, 1.0, 0.08405, 0.08985, 0.1086, 1.0, 0.08404, 0.08983, 0.1086, 1.0, 0.08404, 0.08983, 0.1086, 1.0, 0.08404, 0.08983, 0.1086, 1.0, 0.08428, 0.0901, 0.1089, 1.0, 0.08428, 0.0901, 0.1089, 1.0, 0.08428, 0.0901, 0.1089, 1.0, 0.06366, 0.06805, 0.08225, 1.0, 0.06366, 0.06805, 0.08225, 1.0, 0.06366, 0.06805, 0.08225, 1.0, 0.06988, 0.0747, 0.09029, 1.0, 0.06988, 0.0747, 0.09029, 1.0, 0.06988, 0.0747, 0.09029, 1.0, 0.06809, 0.07278, 0.08798, 1.0, 0.06809, 0.07278, 0.08798, 1.0, 0.06809, 0.07278, 0.08798, 1.0, 0.06184, 0.0661, 0.0799, 1.0, 0.06184, 0.0661, 0.0799, 1.0, 0.06184, 0.0661, 0.0799, 1.0, 0.06113, 0.06535, 0.07899, 1.0, 0.06113, 0.06535, 0.07899, 1.0, 0.06113, 0.06535, 0.07899, 1.0, 0.06603, 0.07058, 0.08531, 1.0, 0.06603, 0.07058, 0.08531, 1.0, 0.06603, 0.07058, 0.08531, 1.0, 0.07452, 0.07966, 0.09628, 1.0, 0.07452, 0.07966, 0.09628, 1.0, 0.07452, 0.07966, 0.09628, 1.0, 0.06872, 0.07346, 0.08879, 1.0, 0.06872, 0.07346, 0.08879, 1.0, 0.06872, 0.07346, 0.08879, 1.0, 0.06712, 0.07174, 0.08672, 1.0, 0.06712, 0.07174, 0.08672, 1.0, 0.06712, 0.07174, 0.08672, 1.0, 0.07302, 0.07805, 0.09435, 1.0, 0.07302, 0.07805, 0.09435, 1.0, 0.07302, 0.07805, 0.09435, 1.0, 0.07302, 0.07806, 0.09435, 1.0, 0.07302, 0.07806, 0.09435, 1.0, 0.07302, 0.07806, 0.09435, 1.0, 0.06973, 0.07454, 0.0901, 1.0, 0.06973, 0.07454, 0.0901, 1.0, 0.06973, 0.07454, 0.0901, 1.0, 0.07081, 0.07569, 0.09149, 1.0, 0.07081, 0.07569, 0.09149, 1.0, 0.07081, 0.07569, 0.09149, 1.0, 0.07522, 0.0804, 0.09718, 1.0, 0.07522, 0.0804, 0.09718, 1.0, 0.07522, 0.0804, 0.09718, 1.0, 0.07091, 0.0758, 0.09162, 1.0, 0.07091, 0.0758, 0.09162, 1.0, 0.07091, 0.0758, 0.09162, 1.0, 0.07731, 0.08264, 0.09989, 1.0, 0.07731, 0.08264, 0.09989, 1.0, 0.07731, 0.08264, 0.09989, 1.0, 0.08294, 0.08866, 0.1072, 1.0, 0.08294, 0.08866, 0.1072, 1.0, 0.08294, 0.08866, 0.1072, 1.0, 0.07964, 0.08513, 0.1029, 1.0, 0.07964, 0.08513, 0.1029, 1.0, 0.07964, 0.08513, 0.1029, 1.0, 0.07794, 0.08331, 0.1007, 1.0, 0.07794, 0.08331, 0.1007, 1.0, 0.07794, 0.08331, 0.1007, 1.0, 0.07989, 0.08539, 0.1032, 1.0, 0.07989, 0.08539, 0.1032, 1.0, 0.07989, 0.08539, 0.1032, 1.0, 0.7106, 0.6038, 0.3672, 1.0, 0.7106, 0.6038, 0.3672, 1.0, 0.7106, 0.6038, 0.3672, 1.0, 0.7106, 0.6038, 0.3672, 1.0, 0.7106, 0.6038, 0.3672, 1.0, 0.7106, 0.6038, 0.3672, 1.0, 0.7106, 0.6038, 0.3672, 1.0, 0.7106, 0.6038, 0.3672, 1.0, 0.7106, 0.6038, 0.3672, 1.0, 0.7106, 0.6038, 0.3672, 1.0, 0.7106, 0.6038, 0.3672, 1.0, 0.7106, 0.6038, 0.3672, 1.0, 0.7106, 0.6038, 0.3672, 1.0, 0.7106, 0.6038, 0.3672, 1.0, 0.7106, 0.6038, 0.3672, 1.0, 0.7106, 0.6038, 0.3672, 1.0, 0.7106, 0.6038, 0.3672, 1.0, 0.7106, 0.6038, 0.3672, 1.0, 0.07045, 0.0753, 0.09102, 1.0, 0.07045, 0.0753, 0.09102, 1.0, 0.07045, 0.0753, 0.09102, 1.0, 0.07045, 0.0753, 0.09102, 1.0, 0.07257, 0.07758, 0.09377, 1.0, 0.07257, 0.07758, 0.09377, 1.0, 0.07257, 0.07758, 0.09377, 1.0, 0.07257, 0.07758, 0.09377, 1.0, 0.07278, 0.07779, 0.09403, 1.0, 0.07278, 0.07779, 0.09403, 1.0, 0.07278, 0.07779, 0.09403, 1.0, 0.07278, 0.07779, 0.09403, 1.0, 0.07141, 0.07633, 0.09227, 1.0, 0.07141, 0.07633, 0.09227, 1.0, 0.07141, 0.07633, 0.09227, 1.0, 0.07141, 0.07633, 0.09227, 1.0, 0.07095, 0.07584, 0.09167, 1.0, 0.07095, 0.07584, 0.09167, 1.0, 0.07095, 0.07584, 0.09167, 1.0, 0.07095, 0.07584, 0.09167, 1.0, 0.07558, 0.08079, 0.09766, 1.0, 0.07558, 0.08079, 0.09766, 1.0, 0.07558, 0.08079, 0.09766, 1.0, 0.07558, 0.08079, 0.09766, 1.0, 0.0733, 0.07835, 0.09471, 1.0, 0.0733, 0.07835, 0.09471, 1.0, 0.0733, 0.07835, 0.09471, 1.0, 0.0733, 0.07835, 0.09471, 1.0, 0.0733, 0.07835, 0.09471, 1.0, 0.0733, 0.07835, 0.09471, 1.0, 0.07153, 0.07647, 0.09243, 1.0, 0.07153, 0.07647, 0.09243, 1.0, 0.07153, 0.07647, 0.09243, 1.0, 0.07153, 0.07647, 0.09243, 1.0, 0.07153, 0.07647, 0.09243, 1.0, 0.07153, 0.07647, 0.09243, 1.0, 0.07386, 0.07895, 0.09543, 1.0, 0.07386, 0.07895, 0.09543, 1.0, 0.07386, 0.07895, 0.09543, 1.0, 0.07386, 0.07895, 0.09543, 1.0, 0.0751, 0.08027, 0.09703, 1.0, 0.0751, 0.08027, 0.09703, 1.0, 0.0751, 0.08027, 0.09703, 1.0, 0.0751, 0.08027, 0.09703, 1.0, 0.07043, 0.07529, 0.091, 1.0, 0.07043, 0.07529, 0.091, 1.0, 0.07043, 0.07529, 0.091, 1.0, 0.07043, 0.07529, 0.091, 1.0, 0.07041, 0.07527, 0.09098, 1.0, 0.07041, 0.07527, 0.09098, 1.0, 0.07041, 0.07527, 0.09098, 1.0, 0.07041, 0.07527, 0.09098, 1.0, 0.07117, 0.07607, 0.09195, 1.0, 0.07117, 0.07607, 0.09195, 1.0, 0.07117, 0.07607, 0.09195, 1.0, 0.07117, 0.07607, 0.09195, 1.0, 0.07452, 0.07966, 0.09629, 1.0, 0.07452, 0.07966, 0.09629, 1.0, 0.07452, 0.07966, 0.09629, 1.0, 0.07452, 0.07966, 0.09629, 1.0, 0.07125, 0.07616, 0.09206, 1.0, 0.07125, 0.07616, 0.09206, 1.0, 0.07125, 0.07616, 0.09206, 1.0, 0.07125, 0.07616, 0.09206, 1.0, 0.07125, 0.07616, 0.09206, 1.0, 0.07125, 0.07616, 0.09206, 1.0, 0.07444, 0.07957, 0.09618, 1.0, 0.07444, 0.07957, 0.09618, 1.0, 0.07444, 0.07957, 0.09618, 1.0, 0.07444, 0.07957, 0.09618, 1.0, 0.07444, 0.07957, 0.09618, 1.0, 0.07444, 0.07957, 0.09618, 1.0, 0.1821, 0.07454, 0.02495, 1.0, 0.1821, 0.07454, 0.02495, 1.0, 0.1821, 0.07454, 0.02495, 1.0, 0.1821, 0.07454, 0.02495, 1.0, 0.1797, 0.07357, 0.02462, 1.0, 0.1797, 0.07357, 0.02462, 1.0, 0.1797, 0.07357, 0.02462, 1.0, 0.1797, 0.07357, 0.02462, 1.0, 0.1739, 0.07119, 0.02383, 1.0, 0.1739, 0.07119, 0.02383, 1.0, 0.1739, 0.07119, 0.02383, 1.0, 0.1739, 0.07119, 0.02383, 1.0, 0.1874, 0.07672, 0.02568, 1.0, 0.1874, 0.07672, 0.02568, 1.0, 0.1874, 0.07672, 0.02568, 1.0, 0.1874, 0.07672, 0.02568, 1.0, 0.1842, 0.07542, 0.02525, 1.0, 0.1842, 0.07542, 0.02525, 1.0, 0.1842, 0.07542, 0.02525, 1.0, 0.1842, 0.07542, 0.02525, 1.0, 0.1792, 0.07336, 0.02456, 1.0, 0.1792, 0.07336, 0.02456, 1.0, 0.1792, 0.07336, 0.02456, 1.0, 0.1792, 0.07336, 0.02456, 1.0, 0.3348, 0.3716, 0.4381, 1.0, 0.3348, 0.3716, 0.4381, 1.0, 0.3348, 0.3716, 0.4381, 1.0, 0.3465, 0.3846, 0.4533, 1.0, 0.3465, 0.3846, 0.4533, 1.0, 0.3465, 0.3846, 0.4533, 1.0, 0.3395, 0.3769, 0.4442, 1.0, 0.3395, 0.3769, 0.4442, 1.0, 0.3395, 0.3769, 0.4442, 1.0, 0.3445, 0.3824, 0.4507, 1.0, 0.3445, 0.3824, 0.4507, 1.0, 0.3445, 0.3824, 0.4507, 1.0, 0.3375, 0.3746, 0.4416, 1.0, 0.3375, 0.3746, 0.4416, 1.0, 0.3375, 0.3746, 0.4416, 1.0, 0.3375, 0.3746, 0.4416, 1.0])
me_titanbane_bow.materials.append(mat_skin)
me_titanbane_bow.materials.append(mat_cloth)
me_titanbane_bow.materials.append(mat_metal)
me_titanbane_bow.update()
arm_titanbane_bow = bpy.data.armatures.new('titanbane_bow')  # bones are not reproduced

# ---- objects
ob_titanbane_bow = bpy.data.objects.new('titanbane_bow', arm_titanbane_bow)
ob_titanbane_bow_001 = bpy.data.objects.new('titanbane_bow.001', me_titanbane_bow)

# ---- transforms, parenting, visibility, modifiers, constraints
ob_titanbane_bow.location = (0.0, 0.0, 0.0)
ob_titanbane_bow_001.parent = ob_titanbane_bow
ob_titanbane_bow_001.location = (0.0, 0.0, 0.0)
_vg = ob_titanbane_bow_001.vertex_groups.new(name='root')
_vg.add([0, 1, 2, 3, 4, 5, 6, 7, 8, 9, 10, 11, 12, 13, 14, 15, 16, 17, 18, 19, 20, 21, 22, 23, 24, 25, 26, 27, 28, 29, 30, 31, 32, 33, 34, 35, 36, 37, 38, 39, 40, 41, 42, 43, 44, 45, 46, 47, 48, 49, 50, 51, 52, 53, 54, 55, 56, 57, 58, 59, 60, 61, 62, 63, 64, 65, 66, 67, 68, 69, 70, 71, 72, 73, 74, 75, 76, 77, 78, 79, 80, 81, 82, 83, 84, 85, 86, 87, 88, 89, 90, 91, 92, 93, 94, 95, 96, 97, 98, 99, 100, 101, 102, 103, 104, 105, 106, 107, 108, 109, 110, 111, 112, 113, 114, 115, 116, 117, 118, 119, 120, 121, 122, 123, 124, 125, 126, 127, 128, 129, 130, 131, 132, 133, 134, 135, 136, 137, 138, 139, 140, 141, 142, 143, 144, 145, 146, 147, 148, 149, 150, 151, 152, 153, 154, 155, 156, 157, 158, 159, 160, 161, 162, 163, 164, 165, 166, 167, 168, 169, 170, 171, 172, 173, 174, 175, 176, 177, 178, 179, 180, 181, 182, 183, 184, 185, 186, 187, 188, 189, 190, 191, 192, 193, 194, 195, 196, 197, 198, 199, 200, 201, 202, 203, 204, 205, 206, 207, 208, 209, 210, 211, 212, 213, 214, 215, 216, 217, 218, 219, 220, 221, 222, 223, 224, 225, 226, 227, 228, 229, 230, 231, 232, 233, 234, 235, 236, 237, 238, 239, 240, 241, 242, 243, 244, 245, 246, 247, 248, 249, 250, 251, 252, 253, 254, 255, 256, 257, 258, 259, 260, 261, 262, 263, 264, 265, 266, 267, 268, 269, 270, 271, 272, 273, 274, 275, 276, 277, 278, 279, 280, 281, 282, 283, 284, 285, 286, 287, 288, 289, 290, 291, 292, 293, 294, 295, 296, 297, 298, 299, 300, 301, 302, 303, 304, 305, 306, 307, 308, 309, 310, 311, 312, 313, 314, 315, 316, 317, 318, 319, 320, 321, 322, 323, 324, 325, 326, 327, 328, 329, 330, 331, 332, 333, 334, 335, 336, 337, 338, 339, 340, 341, 342, 343, 344, 345, 346, 347, 348, 349, 350, 351, 352, 353, 354, 355, 356, 357, 358, 359, 360, 361, 362, 363, 364, 365, 366, 367, 368, 369, 370, 371, 372, 373, 374, 375, 376, 377, 378, 379, 380, 381, 382, 383, 384, 385, 386, 387, 388, 389, 390, 391, 392, 393, 394, 395, 396, 397, 398, 399, 400, 401, 402, 403, 404, 405, 406, 407, 408, 409, 410, 411, 412, 413, 414, 415, 416, 417, 418, 419, 420, 421, 422, 423, 424, 425, 426, 427, 428, 429, 430, 431, 432, 433, 434, 435, 436, 437, 438, 439, 440, 441, 442, 443, 444, 445, 446, 447, 448, 449, 450, 451, 452, 453, 454, 455, 456, 457, 458, 459, 460, 461, 462, 463, 464, 465, 466, 467, 468, 469, 470, 471, 472, 473, 474, 475, 476, 477, 478, 479, 480, 481, 482, 483, 484, 485, 486, 487, 488, 489, 490, 491, 492, 493, 494, 495, 496, 497, 498, 499, 500, 501, 502, 503, 504, 505, 506, 507, 508, 509, 510, 511, 512, 513, 514, 515, 516, 517, 518, 519, 520, 521, 522, 523, 524, 525, 526, 527, 528, 529, 530, 531, 532, 533, 534, 535, 536, 537, 538, 539, 540, 541, 542, 543, 544, 545, 546, 547, 548, 549, 550, 551, 552, 553, 554, 555, 556, 557, 558, 559, 560, 561, 562, 563, 564, 565, 566, 567, 568, 569, 570, 571, 572, 573, 574, 575, 576, 577, 578, 579, 580, 581, 582, 583, 584, 585, 586, 587, 588, 589, 590, 591, 592, 593, 594, 595, 596, 597, 598, 599, 600, 601, 602, 603, 604, 605, 606, 607, 608, 609, 610, 611, 612, 613, 614, 615, 616, 617, 618, 619, 620, 621, 622, 623, 624, 625, 626, 627, 628, 629, 630, 631, 632, 633, 634, 635, 636, 637, 638, 639, 640, 641, 642, 643, 644, 645, 646, 647, 648, 649, 650, 651, 652, 653, 654, 655], 1.0, 'REPLACE')
_m = ob_titanbane_bow_001.modifiers.new('Armature', 'ARMATURE')
_m.object = ob_titanbane_bow

# ---- collection membership
scene.collection.objects.link(ob_titanbane_bow)
scene.collection.objects.link(ob_titanbane_bow_001)

# ---- scene / render settings (as saved in the file)
scene.frame_start = 1; scene.frame_end = 250; scene.frame_set(1)
scene.render.engine = 'BLENDER_WORKBENCH'
scene.render.resolution_x = 256
scene.render.resolution_y = 256
scene.render.fps = 30
scene.render.film_transparent = True
scene.render.bake_bias = 0.0
scene.render.bake_samples = 0
scene.render.compositor_device = 'GPU'
scene.eevee.use_volume_custom_range = False
scene.eevee.fast_gi_thickness_near = 0.1
scene.eevee.fast_gi_thickness_far = 0.0
scene.eevee.ray_tracing_options.screen_trace_thickness = 0.1
bpy.context.view_layer.update()

# ---- added for rendering (the .blend has no active camera and no usable light): camera, sun + grey world if the file has none
cam_auto = bpy.data.cameras.new('AutoCamera')
cam_auto.lens = 50.0
cam_auto.sensor_width = 36.0
cam_auto.clip_end = 1000.0
ob_auto_camera = bpy.data.objects.new('AutoCamera', cam_auto)
scene.collection.objects.link(ob_auto_camera)
ob_auto_camera.location = (1.28403, -1.54084, 1.60053)
ob_auto_camera.rotation_euler = (1.09748, -7.21219e-08, 0.694738)
scene.camera = ob_auto_camera
light_auto_sun = bpy.data.lights.new('AutoSun', 'SUN')
light_auto_sun.energy = 3.0
light_auto_sun.angle = 0.0523599
ob_auto_sun = bpy.data.objects.new('AutoSun', light_auto_sun)
scene.collection.objects.link(ob_auto_sun)
ob_auto_sun.rotation_euler = (0.872665, 0.174533, 0.523599)
if scene.world is None:
    world_auto = bpy.data.worlds.new('AutoWorld')
    world_auto.color = (0.3, 0.3, 0.3)
    scene.world = world_auto
bpy.context.view_layer.update()

